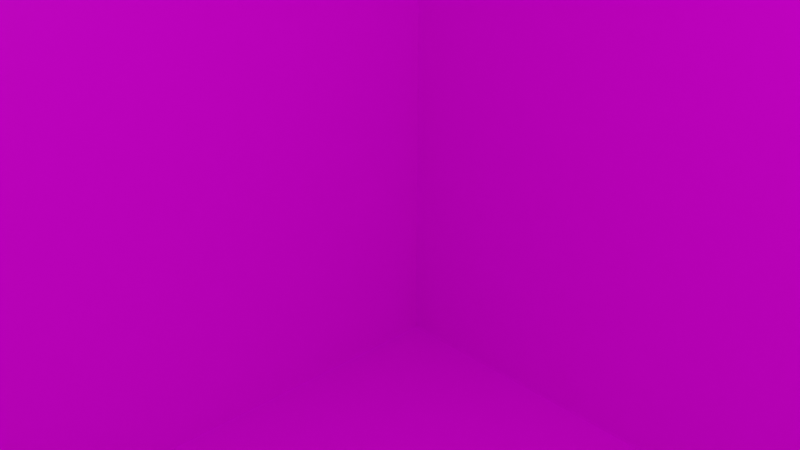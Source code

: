 # Source: 4.blend  (saved by Blender 2.82.7; exported with 4.5.12 LTS)
import bpy
from mathutils import Matrix  # noqa: F401  (used for matrix-valued properties, if any)

bpy.ops.wm.read_factory_settings(use_empty=True)
scene = bpy.context.scene
scene.name = 'Scene'

# ---- collections
col_collection = bpy.data.collections.new('Collection'); scene.collection.children.link(col_collection)

# ---- images (referenced by path relative to the original .blend; pixels are not part of the script)
import os
ASSET_DIR = os.environ.get("B2B_ASSET_DIR", "")  # directory of the original .blend (textures are referenced by path, not embedded)
HERE = os.path.dirname(os.path.abspath(__file__))  # packed textures are extracted next to this script under _unpacked/

def load_image(name, relpath, width, height, colorspace="sRGB"):
    """Load a texture the original file referenced (path relative to the .blend, or extracted next to this script)."""
    p = next((c for c in (os.path.join(HERE, relpath), os.path.join(ASSET_DIR, relpath)) if relpath and os.path.exists(c)), "")
    if p:
        img = bpy.data.images.load(p, check_existing=True)
        img.name = name
    else:  # same state as the original file: an image datablock whose file is absent (Cycles renders it pink)
        img = bpy.data.images.new(name, width, height)
        img.source = "FILE"
        img.filepath = "//" + (relpath or name)
    img.colorspace_settings.name = colorspace
    return img
img_4_png = load_image('4.PNG', '4.PNG', 1024, 1024, 'sRGB')

# ---- materials (node trees are filled in below, after node groups)
mat_mat4 = bpy.data.materials.new('mat4')
mat_mat4.alpha_threshold = 0.0
mat_mat4.use_transparent_shadow = False
mat_mat4.line_color = (0.0, 0.0, 0.0, 1.0)

# ---- material node trees
mat_mat4.use_nodes = True; mat_mat4.node_tree.nodes.clear()
_N = mat_mat4.node_tree.nodes; _L = mat_mat4.node_tree.links
n0 = _N.new('ShaderNodeOutputMaterial'); n0.name = 'Material Output'; n0.location = (300, 300)
n1 = _N.new('ShaderNodeBsdfPrincipled'); n1.name = 'Principled BSDF'; n1.location = (10, 300)
n1.distribution = 'GGX'
n1.subsurface_method = 'BURLEY'
n1.inputs[2].default_value = 0.4
n1.inputs[3].default_value = 1.45
n1.inputs[27].default_value = (0.0, 0.0, 0.0, 1.0)
n1.inputs[28].default_value = 1.0
n2 = _N.new('ShaderNodeTexImage'); n2.name = 'Image Texture'; n2.location = (-365, 86)
n2.image = img_4_png
_L.new(n1.outputs[0], n0.inputs[0])
_L.new(n2.outputs[0], n1.inputs[0])
n0.is_active_output = True

# ---- world
world_world = bpy.data.worlds.new('World'); scene.world = world_world
world_world.use_nodes = True; world_world.node_tree.nodes.clear()
_N = world_world.node_tree.nodes; _L = world_world.node_tree.links
n0 = _N.new('ShaderNodeOutputWorld'); n0.name = 'World Output'; n0.location = (300, 300)
n1 = _N.new('ShaderNodeBackground'); n1.name = 'Background'; n1.location = (10, 300)
n1.inputs[0].default_value = (0.05088, 0.05088, 0.05088, 1.0)
_L.new(n1.outputs[0], n0.inputs[0])
n0.is_active_output = True
world_world.color = (0.05088, 0.05088, 0.05088)
world_world.use_sun_shadow = False
world_world.sun_shadow_jitter_overblur = 0.0

# ---- cameras
cam_camera = bpy.data.cameras.new('Camera')
cam_camera.clip_end = 100.0
cam_camera.ortho_scale = 7.314

# ---- lights
light_light = bpy.data.lights.new('Light', 'POINT')
light_light.transmission_factor = 0.0
light_light.energy = 1000.0
light_light.shadow_soft_size = 0.1
light_light.shadow_maximum_resolution = 0.006
light_light.use_absolute_resolution = True

# ---- meshes
me_cube = bpy.data.meshes.new('Cube')
me_cube.from_pydata([(1.0, 1.0, 1.0), (1.0, 1.0, -1.0), (1.0, -1.0, 1.0), (1.0, -1.0, -1.0), (-1.0, 1.0, 1.0), (-1.0, 1.0, -1.0), (-1.0, -1.0, 1.0), (-1.0, -1.0, -1.0)], [], [(0, 4, 6, 2), (3, 2, 6, 7), (7, 6, 4, 5), (5, 1, 3, 7), (1, 0, 2, 3), (5, 4, 0, 1)])
_uv = me_cube.uv_layers.new(name='UVMap')
_uv.uv.foreach_set('vector', [0.625, 0.5, 0.875, 0.5, 0.875, 0.75, 0.625, 0.75, 0.375, 0.75, 0.625, 0.75, 0.625, 1.0, 0.375, 1.0, 0.375, 0.0, 0.625, 0.0, 0.625, 0.25, 0.375, 0.25, 0.125, 0.5, 0.375, 0.5, 0.375, 0.75, 0.125, 0.75, 0.375, 0.5, 0.625, 0.5, 0.625, 0.75, 0.375, 0.75, 0.375, 0.25, 0.625, 0.25, 0.625, 0.5, 0.375, 0.5])
me_cube.materials.append(mat_mat4)
me_cube.use_remesh_preserve_volume = False
me_cube.use_remesh_preserve_attributes = False
me_cube.use_mirror_vertex_groups = False
me_cube.update()

# ---- objects
ob_cube = bpy.data.objects.new('Cube', me_cube)
ob_light = bpy.data.objects.new('Light', light_light)
ob_camera = bpy.data.objects.new('Camera', cam_camera)

# ---- transforms, parenting, visibility, modifiers, constraints
ob_cube.location = (0.0, 0.0, 0.0)
ob_cube.scale = (10.0, 10.0, 10.0)
ob_cube.lock_rotations_4d = False
ob_cube.empty_display_type = 'ARROWS'
ob_cube.lineart.crease_threshold = 0.0
ob_light.location = (4.076, 1.005, 5.904)
ob_light.rotation_euler = (0.6503, 0.05522, 1.866)
ob_light.lock_rotations_4d = False
ob_light.empty_display_type = 'ARROWS'
ob_light.color = (0.0, 0.0, 0.0, 0.0)
ob_light.lineart.crease_threshold = 0.0
ob_camera.location = (7.359, -6.926, 4.958)
ob_camera.rotation_euler = (1.109, 0.0, 0.8149)
ob_camera.lock_rotations_4d = False
ob_camera.empty_display_type = 'ARROWS'
ob_camera.color = (0.0, 0.0, 0.0, 0.0)
ob_camera.display_type = 'WIRE'
ob_camera.lineart.crease_threshold = 0.0

# ---- collection membership
col_collection.objects.link(ob_cube)
col_collection.objects.link(ob_light)
col_collection.objects.link(ob_camera)

# ---- scene / render settings (as saved in the file)
scene.camera = ob_camera
scene.frame_start = 1; scene.frame_end = 250; scene.frame_set(1)
scene.render.engine = 'BLENDER_EEVEE_NEXT'
scene.cycles.use_denoising = False
scene.cycles.samples = 128
scene.cycles.sampling_pattern = 'TABULATED_SOBOL'
scene.cycles.use_adaptive_sampling = False
scene.cycles.use_light_tree = False
scene.view_settings.view_transform = 'Filmic'
bpy.context.view_layer.update()
